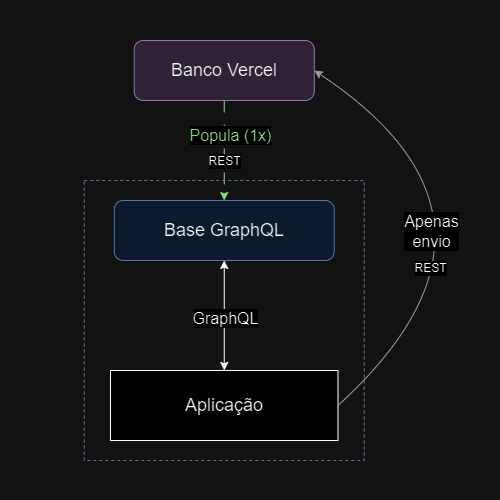

The diagram above was exported from draw.io. Its source (the exported page's mxGraphModel, read from the mxfile embedded in the PNG):
<mxGraphModel dx="1050" dy="522" grid="1" gridSize="10" guides="1" tooltips="1" connect="1" arrows="1" fold="1" page="1" pageScale="1" pageWidth="500" pageHeight="500" math="0" shadow="0">
  <root>
    <mxCell id="0" />
    <mxCell id="1" parent="0" />
    <mxCell id="sPucz_MVDB1FNsl68IZ0-2" value="&lt;font style=&quot;font-size: 18px;&quot;&gt;Banco Vercel&lt;/font&gt;" style="rounded=1;whiteSpace=wrap;html=1;fillColor=#e1d5e7;strokeColor=#9673a6;" vertex="1" parent="1">
      <mxGeometry x="133.75" y="40" width="180" height="60" as="geometry" />
    </mxCell>
    <mxCell id="sPucz_MVDB1FNsl68IZ0-3" value="&lt;font style=&quot;font-size: 18px;&quot;&gt;Aplicação&lt;/font&gt;" style="rounded=0;whiteSpace=wrap;html=1;" vertex="1" parent="1">
      <mxGeometry x="110" y="370" width="227.5" height="70" as="geometry" />
    </mxCell>
    <mxCell id="sPucz_MVDB1FNsl68IZ0-4" value="&lt;font style=&quot;font-size: 18px;&quot;&gt;Base GraphQL&lt;/font&gt;" style="rounded=1;whiteSpace=wrap;html=1;fillColor=#dae8fc;strokeColor=#6c8ebf;" vertex="1" parent="1">
      <mxGeometry x="113.75" y="200" width="220" height="60" as="geometry" />
    </mxCell>
    <mxCell id="sPucz_MVDB1FNsl68IZ0-13" value="" style="endArrow=classic;html=1;rounded=0;exitX=0.5;exitY=1;exitDx=0;exitDy=0;entryX=0.5;entryY=0;entryDx=0;entryDy=0;dashed=1;dashPattern=12 12;strokeColor=#085200;" edge="1" parent="1" source="sPucz_MVDB1FNsl68IZ0-2" target="sPucz_MVDB1FNsl68IZ0-4">
      <mxGeometry width="50" height="50" relative="1" as="geometry">
        <mxPoint x="250" y="70" as="sourcePoint" />
        <mxPoint x="300" y="110" as="targetPoint" />
      </mxGeometry>
    </mxCell>
    <mxCell id="sPucz_MVDB1FNsl68IZ0-14" value="&lt;font style=&quot;font-size: 16px;&quot; color=&quot;#085200&quot;&gt;Popula (1x)&lt;/font&gt;" style="edgeLabel;html=1;align=center;verticalAlign=middle;resizable=0;points=[];" vertex="1" connectable="0" parent="sPucz_MVDB1FNsl68IZ0-13">
      <mxGeometry x="-0.1796" y="-1" relative="1" as="geometry">
        <mxPoint x="7" y="-7" as="offset" />
      </mxGeometry>
    </mxCell>
    <mxCell id="sPucz_MVDB1FNsl68IZ0-24" value="&lt;font style=&quot;font-size: 12px;&quot;&gt;REST&lt;/font&gt;" style="edgeLabel;html=1;align=center;verticalAlign=middle;resizable=0;points=[];" vertex="1" connectable="0" parent="sPucz_MVDB1FNsl68IZ0-13">
      <mxGeometry x="0.1942" y="-1" relative="1" as="geometry">
        <mxPoint x="1" as="offset" />
      </mxGeometry>
    </mxCell>
    <mxCell id="sPucz_MVDB1FNsl68IZ0-15" value="" style="endArrow=classic;startArrow=classic;html=1;rounded=0;entryX=0.5;entryY=1;entryDx=0;entryDy=0;exitX=0.5;exitY=0;exitDx=0;exitDy=0;" edge="1" parent="1" source="sPucz_MVDB1FNsl68IZ0-3" target="sPucz_MVDB1FNsl68IZ0-4">
      <mxGeometry width="50" height="50" relative="1" as="geometry">
        <mxPoint x="260" y="300" as="sourcePoint" />
        <mxPoint x="310" y="250" as="targetPoint" />
      </mxGeometry>
    </mxCell>
    <mxCell id="sPucz_MVDB1FNsl68IZ0-19" value="&lt;font style=&quot;font-size: 16px;&quot;&gt;GraphQL&lt;/font&gt;" style="edgeLabel;html=1;align=center;verticalAlign=middle;resizable=0;points=[];" vertex="1" connectable="0" parent="sPucz_MVDB1FNsl68IZ0-15">
      <mxGeometry x="-0.04" y="-1" relative="1" as="geometry">
        <mxPoint as="offset" />
      </mxGeometry>
    </mxCell>
    <mxCell id="sPucz_MVDB1FNsl68IZ0-16" value="" style="curved=1;endArrow=classic;html=1;rounded=0;exitX=1;exitY=0.5;exitDx=0;exitDy=0;entryX=1;entryY=0.5;entryDx=0;entryDy=0;strokeColor=#636363;" edge="1" parent="1" source="sPucz_MVDB1FNsl68IZ0-3" target="sPucz_MVDB1FNsl68IZ0-2">
      <mxGeometry width="50" height="50" relative="1" as="geometry">
        <mxPoint x="160" y="180" as="sourcePoint" />
        <mxPoint x="320" y="70" as="targetPoint" />
        <Array as="points">
          <mxPoint x="540" y="220" />
        </Array>
      </mxGeometry>
    </mxCell>
    <mxCell id="sPucz_MVDB1FNsl68IZ0-20" value="&lt;font style=&quot;font-size: 16px;&quot;&gt;Apenas&lt;/font&gt;&lt;div style=&quot;font-size: 16px;&quot;&gt;&lt;font style=&quot;font-size: 16px;&quot;&gt;envio&lt;/font&gt;&lt;/div&gt;" style="edgeLabel;html=1;align=center;verticalAlign=middle;resizable=0;points=[];" vertex="1" connectable="0" parent="sPucz_MVDB1FNsl68IZ0-16">
      <mxGeometry x="-0.2722" y="43" relative="1" as="geometry">
        <mxPoint x="-25" y="-9" as="offset" />
      </mxGeometry>
    </mxCell>
    <mxCell id="sPucz_MVDB1FNsl68IZ0-25" value="&lt;font style=&quot;font-size: 12px;&quot;&gt;REST&lt;/font&gt;" style="edgeLabel;html=1;align=center;verticalAlign=middle;resizable=0;points=[];" vertex="1" connectable="0" parent="sPucz_MVDB1FNsl68IZ0-16">
      <mxGeometry x="-0.321" y="36" relative="1" as="geometry">
        <mxPoint x="-20" y="14" as="offset" />
      </mxGeometry>
    </mxCell>
    <mxCell id="sPucz_MVDB1FNsl68IZ0-21" value="" style="whiteSpace=wrap;html=1;aspect=fixed;fillColor=none;dashed=1;strokeColor=#6c8ebf;" vertex="1" parent="1">
      <mxGeometry x="83.75" y="180" width="280" height="280" as="geometry" />
    </mxCell>
  </root>
</mxGraphModel>